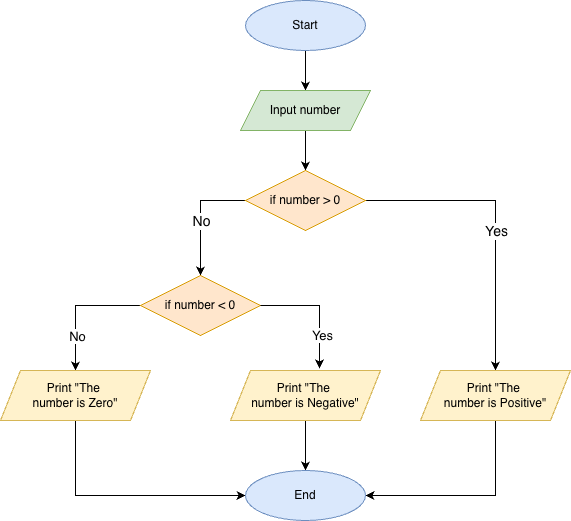

The diagram above was exported from draw.io. Its source (the exported page's mxGraphModel, read from the mxfile embedded in the PNG):
<mxGraphModel dx="976" dy="593" grid="1" gridSize="10" guides="1" tooltips="1" connect="1" arrows="1" fold="1" page="1" pageScale="1" pageWidth="850" pageHeight="1100" math="0" shadow="0">
  <root>
    <mxCell id="0" />
    <mxCell id="1" parent="0" />
    <mxCell id="Lt88bWzLMUMTL2ax7nvP-9" style="edgeStyle=orthogonalEdgeStyle;rounded=0;orthogonalLoop=1;jettySize=auto;html=1;entryX=0.5;entryY=0;entryDx=0;entryDy=0;" edge="1" parent="1" source="Lt88bWzLMUMTL2ax7nvP-1" target="Lt88bWzLMUMTL2ax7nvP-2">
      <mxGeometry relative="1" as="geometry" />
    </mxCell>
    <mxCell id="Lt88bWzLMUMTL2ax7nvP-1" value="Start" style="ellipse;whiteSpace=wrap;html=1;fillColor=#dae8fc;strokeColor=#6c8ebf;" vertex="1" parent="1">
      <mxGeometry x="365" y="40" width="120" height="50" as="geometry" />
    </mxCell>
    <mxCell id="Lt88bWzLMUMTL2ax7nvP-10" style="edgeStyle=orthogonalEdgeStyle;rounded=0;orthogonalLoop=1;jettySize=auto;html=1;entryX=0.5;entryY=0;entryDx=0;entryDy=0;" edge="1" parent="1" source="Lt88bWzLMUMTL2ax7nvP-2" target="Lt88bWzLMUMTL2ax7nvP-3">
      <mxGeometry relative="1" as="geometry" />
    </mxCell>
    <mxCell id="Lt88bWzLMUMTL2ax7nvP-2" value="Input number" style="shape=parallelogram;perimeter=parallelogramPerimeter;whiteSpace=wrap;html=1;fixedSize=1;fillColor=#d5e8d4;strokeColor=#82b366;" vertex="1" parent="1">
      <mxGeometry x="360" y="130" width="130" height="40" as="geometry" />
    </mxCell>
    <mxCell id="Lt88bWzLMUMTL2ax7nvP-11" style="edgeStyle=orthogonalEdgeStyle;rounded=0;orthogonalLoop=1;jettySize=auto;html=1;entryX=0.5;entryY=0;entryDx=0;entryDy=0;" edge="1" parent="1" source="Lt88bWzLMUMTL2ax7nvP-3" target="Lt88bWzLMUMTL2ax7nvP-5">
      <mxGeometry relative="1" as="geometry" />
    </mxCell>
    <mxCell id="Lt88bWzLMUMTL2ax7nvP-12" value="&lt;font style=&quot;font-size: 14px;&quot;&gt;Yes&lt;/font&gt;" style="edgeLabel;html=1;align=center;verticalAlign=middle;resizable=0;points=[];" vertex="1" connectable="0" parent="Lt88bWzLMUMTL2ax7nvP-11">
      <mxGeometry x="-0.4471" relative="1" as="geometry">
        <mxPoint x="47" y="30" as="offset" />
      </mxGeometry>
    </mxCell>
    <mxCell id="Lt88bWzLMUMTL2ax7nvP-14" style="edgeStyle=orthogonalEdgeStyle;rounded=0;orthogonalLoop=1;jettySize=auto;html=1;entryX=0.5;entryY=0;entryDx=0;entryDy=0;exitX=0;exitY=0.5;exitDx=0;exitDy=0;" edge="1" parent="1" source="Lt88bWzLMUMTL2ax7nvP-3" target="Lt88bWzLMUMTL2ax7nvP-4">
      <mxGeometry relative="1" as="geometry">
        <mxPoint x="360" y="240" as="sourcePoint" />
      </mxGeometry>
    </mxCell>
    <mxCell id="Lt88bWzLMUMTL2ax7nvP-15" value="&lt;font style=&quot;font-size: 14px;&quot;&gt;No&lt;/font&gt;" style="edgeLabel;html=1;align=center;verticalAlign=middle;resizable=0;points=[];" vertex="1" connectable="0" parent="Lt88bWzLMUMTL2ax7nvP-14">
      <mxGeometry x="0.4" relative="1" as="geometry">
        <mxPoint y="-19" as="offset" />
      </mxGeometry>
    </mxCell>
    <mxCell id="Lt88bWzLMUMTL2ax7nvP-3" value="if number &amp;gt; 0" style="rhombus;whiteSpace=wrap;html=1;fillColor=#ffe6cc;strokeColor=#d79b00;" vertex="1" parent="1">
      <mxGeometry x="365" y="210" width="120" height="60" as="geometry" />
    </mxCell>
    <mxCell id="Lt88bWzLMUMTL2ax7nvP-20" style="edgeStyle=orthogonalEdgeStyle;rounded=0;orthogonalLoop=1;jettySize=auto;html=1;entryX=0.5;entryY=0;entryDx=0;entryDy=0;exitX=0;exitY=0.5;exitDx=0;exitDy=0;" edge="1" parent="1" source="Lt88bWzLMUMTL2ax7nvP-4" target="Lt88bWzLMUMTL2ax7nvP-7">
      <mxGeometry relative="1" as="geometry" />
    </mxCell>
    <mxCell id="Lt88bWzLMUMTL2ax7nvP-21" value="&lt;font style=&quot;font-size: 13px;&quot;&gt;No&lt;/font&gt;" style="edgeLabel;html=1;align=center;verticalAlign=middle;resizable=0;points=[];" vertex="1" connectable="0" parent="Lt88bWzLMUMTL2ax7nvP-20">
      <mxGeometry x="0.4538" y="1" relative="1" as="geometry">
        <mxPoint y="1" as="offset" />
      </mxGeometry>
    </mxCell>
    <mxCell id="Lt88bWzLMUMTL2ax7nvP-4" value="if number &amp;lt; 0" style="rhombus;whiteSpace=wrap;html=1;fillColor=#ffe6cc;strokeColor=#d79b00;" vertex="1" parent="1">
      <mxGeometry x="260" y="315" width="120" height="60" as="geometry" />
    </mxCell>
    <mxCell id="Lt88bWzLMUMTL2ax7nvP-25" style="edgeStyle=orthogonalEdgeStyle;rounded=0;orthogonalLoop=1;jettySize=auto;html=1;entryX=1;entryY=0.5;entryDx=0;entryDy=0;exitX=0.5;exitY=1;exitDx=0;exitDy=0;" edge="1" parent="1" source="Lt88bWzLMUMTL2ax7nvP-5" target="Lt88bWzLMUMTL2ax7nvP-8">
      <mxGeometry relative="1" as="geometry" />
    </mxCell>
    <mxCell id="Lt88bWzLMUMTL2ax7nvP-5" value="Print &quot;The&amp;nbsp;&lt;div&gt;number is Positive&quot;&lt;/div&gt;" style="shape=parallelogram;perimeter=parallelogramPerimeter;whiteSpace=wrap;html=1;fixedSize=1;fillColor=#fff2cc;strokeColor=#d6b656;" vertex="1" parent="1">
      <mxGeometry x="540" y="410" width="150" height="50" as="geometry" />
    </mxCell>
    <mxCell id="Lt88bWzLMUMTL2ax7nvP-27" style="edgeStyle=orthogonalEdgeStyle;rounded=0;orthogonalLoop=1;jettySize=auto;html=1;entryX=0.5;entryY=0;entryDx=0;entryDy=0;" edge="1" parent="1" source="Lt88bWzLMUMTL2ax7nvP-6" target="Lt88bWzLMUMTL2ax7nvP-8">
      <mxGeometry relative="1" as="geometry" />
    </mxCell>
    <mxCell id="Lt88bWzLMUMTL2ax7nvP-6" value="Print &quot;The&amp;nbsp;&lt;div&gt;number is Negative&quot;&lt;/div&gt;" style="shape=parallelogram;perimeter=parallelogramPerimeter;whiteSpace=wrap;html=1;fixedSize=1;fillColor=#fff2cc;strokeColor=#d6b656;" vertex="1" parent="1">
      <mxGeometry x="350" y="410" width="150" height="50" as="geometry" />
    </mxCell>
    <mxCell id="Lt88bWzLMUMTL2ax7nvP-22" style="edgeStyle=orthogonalEdgeStyle;rounded=0;orthogonalLoop=1;jettySize=auto;html=1;entryX=0;entryY=0.5;entryDx=0;entryDy=0;exitX=0.5;exitY=1;exitDx=0;exitDy=0;" edge="1" parent="1" source="Lt88bWzLMUMTL2ax7nvP-7" target="Lt88bWzLMUMTL2ax7nvP-8">
      <mxGeometry relative="1" as="geometry" />
    </mxCell>
    <mxCell id="Lt88bWzLMUMTL2ax7nvP-7" value="Print &quot;The&amp;nbsp;&lt;div&gt;number is Zero&quot;&lt;/div&gt;" style="shape=parallelogram;perimeter=parallelogramPerimeter;whiteSpace=wrap;html=1;fixedSize=1;fillColor=#fff2cc;strokeColor=#d6b656;" vertex="1" parent="1">
      <mxGeometry x="120" y="410" width="150" height="50" as="geometry" />
    </mxCell>
    <mxCell id="Lt88bWzLMUMTL2ax7nvP-8" value="End" style="ellipse;whiteSpace=wrap;html=1;fillColor=#dae8fc;strokeColor=#6c8ebf;" vertex="1" parent="1">
      <mxGeometry x="365" y="510" width="120" height="50" as="geometry" />
    </mxCell>
    <mxCell id="Lt88bWzLMUMTL2ax7nvP-17" style="edgeStyle=orthogonalEdgeStyle;rounded=0;orthogonalLoop=1;jettySize=auto;html=1;entryX=0.593;entryY=-0.04;entryDx=0;entryDy=0;entryPerimeter=0;exitX=1;exitY=0.5;exitDx=0;exitDy=0;" edge="1" parent="1" source="Lt88bWzLMUMTL2ax7nvP-4" target="Lt88bWzLMUMTL2ax7nvP-6">
      <mxGeometry relative="1" as="geometry" />
    </mxCell>
    <mxCell id="Lt88bWzLMUMTL2ax7nvP-18" value="&lt;font style=&quot;font-size: 13px;&quot;&gt;Yes&lt;/font&gt;" style="edgeLabel;html=1;align=center;verticalAlign=middle;resizable=0;points=[];" vertex="1" connectable="0" parent="Lt88bWzLMUMTL2ax7nvP-17">
      <mxGeometry x="0.4426" y="3" relative="1" as="geometry">
        <mxPoint as="offset" />
      </mxGeometry>
    </mxCell>
  </root>
</mxGraphModel>